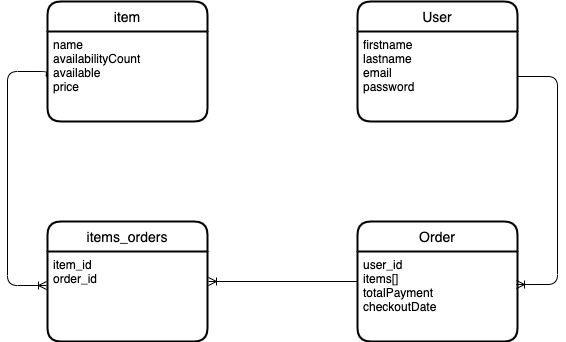

The diagram above was exported from draw.io. Its source (the exported page's mxGraphModel, read from the mxfile embedded in the PNG):
<mxGraphModel dx="1298" dy="724" grid="1" gridSize="10" guides="1" tooltips="1" connect="1" arrows="1" fold="1" page="1" pageScale="1" pageWidth="850" pageHeight="1100" math="0" shadow="0">
  <root>
    <mxCell id="0" />
    <mxCell id="1" parent="0" />
    <mxCell id="_GPqR1nMPE12By8jTx5L-1" value="item" style="swimlane;childLayout=stackLayout;horizontal=1;startSize=30;horizontalStack=0;rounded=1;fontSize=14;fontStyle=0;strokeWidth=2;resizeParent=0;resizeLast=1;shadow=0;dashed=0;align=center;" vertex="1" parent="1">
      <mxGeometry x="200" y="490" width="160" height="120" as="geometry" />
    </mxCell>
    <mxCell id="_GPqR1nMPE12By8jTx5L-2" value="name&#10;availabilityCount&#10;available&#10;price" style="align=left;strokeColor=none;fillColor=none;spacingLeft=4;fontSize=12;verticalAlign=top;resizable=0;rotatable=0;part=1;" vertex="1" parent="_GPqR1nMPE12By8jTx5L-1">
      <mxGeometry y="30" width="160" height="90" as="geometry" />
    </mxCell>
    <mxCell id="_GPqR1nMPE12By8jTx5L-3" value="Order" style="swimlane;childLayout=stackLayout;horizontal=1;startSize=30;horizontalStack=0;rounded=1;fontSize=14;fontStyle=0;strokeWidth=2;resizeParent=0;resizeLast=1;shadow=0;dashed=0;align=center;" vertex="1" parent="1">
      <mxGeometry x="510" y="710" width="160" height="120" as="geometry" />
    </mxCell>
    <mxCell id="_GPqR1nMPE12By8jTx5L-4" value="user_id&#10;items[]&#10;totalPayment&#10;checkoutDate" style="align=left;strokeColor=none;fillColor=none;spacingLeft=4;fontSize=12;verticalAlign=top;resizable=0;rotatable=0;part=1;" vertex="1" parent="_GPqR1nMPE12By8jTx5L-3">
      <mxGeometry y="30" width="160" height="90" as="geometry" />
    </mxCell>
    <mxCell id="_GPqR1nMPE12By8jTx5L-5" value="User" style="swimlane;childLayout=stackLayout;horizontal=1;startSize=30;horizontalStack=0;rounded=1;fontSize=14;fontStyle=0;strokeWidth=2;resizeParent=0;resizeLast=1;shadow=0;dashed=0;align=center;" vertex="1" parent="1">
      <mxGeometry x="510" y="490" width="160" height="120" as="geometry" />
    </mxCell>
    <mxCell id="_GPqR1nMPE12By8jTx5L-6" value="firstname&#10;lastname&#10;email&#10;password&#10;" style="align=left;strokeColor=none;fillColor=none;spacingLeft=4;fontSize=12;verticalAlign=top;resizable=0;rotatable=0;part=1;" vertex="1" parent="_GPqR1nMPE12By8jTx5L-5">
      <mxGeometry y="30" width="160" height="90" as="geometry" />
    </mxCell>
    <mxCell id="_GPqR1nMPE12By8jTx5L-8" value="" style="edgeStyle=orthogonalEdgeStyle;fontSize=12;html=1;endArrow=ERoneToMany;entryX=0.994;entryY=0.367;entryDx=0;entryDy=0;exitX=1;exitY=0.5;exitDx=0;exitDy=0;entryPerimeter=0;" edge="1" parent="1" source="_GPqR1nMPE12By8jTx5L-6" target="_GPqR1nMPE12By8jTx5L-4">
      <mxGeometry width="100" height="100" relative="1" as="geometry">
        <mxPoint x="660" y="650" as="sourcePoint" />
        <mxPoint x="650" y="670" as="targetPoint" />
        <Array as="points">
          <mxPoint x="710" y="565" />
          <mxPoint x="710" y="773" />
        </Array>
      </mxGeometry>
    </mxCell>
    <mxCell id="_GPqR1nMPE12By8jTx5L-11" value="items_orders" style="swimlane;childLayout=stackLayout;horizontal=1;startSize=30;horizontalStack=0;rounded=1;fontSize=14;fontStyle=0;strokeWidth=2;resizeParent=0;resizeLast=1;shadow=0;dashed=0;align=center;" vertex="1" parent="1">
      <mxGeometry x="200" y="710" width="160" height="120" as="geometry" />
    </mxCell>
    <mxCell id="_GPqR1nMPE12By8jTx5L-12" value="item_id&#10;order_id" style="align=left;strokeColor=none;fillColor=none;spacingLeft=4;fontSize=12;verticalAlign=top;resizable=0;rotatable=0;part=1;" vertex="1" parent="_GPqR1nMPE12By8jTx5L-11">
      <mxGeometry y="30" width="160" height="90" as="geometry" />
    </mxCell>
    <mxCell id="_GPqR1nMPE12By8jTx5L-13" value="" style="edgeStyle=orthogonalEdgeStyle;fontSize=12;html=1;endArrow=ERoneToMany;entryX=-0.006;entryY=0.378;entryDx=0;entryDy=0;entryPerimeter=0;exitX=0;exitY=0.5;exitDx=0;exitDy=0;" edge="1" parent="1" source="_GPqR1nMPE12By8jTx5L-2" target="_GPqR1nMPE12By8jTx5L-12">
      <mxGeometry width="100" height="100" relative="1" as="geometry">
        <mxPoint x="100" y="560" as="sourcePoint" />
        <mxPoint x="150" y="770" as="targetPoint" />
        <Array as="points">
          <mxPoint x="199" y="565" />
          <mxPoint x="199" y="560" />
          <mxPoint x="160" y="560" />
          <mxPoint x="160" y="774" />
        </Array>
      </mxGeometry>
    </mxCell>
    <mxCell id="_GPqR1nMPE12By8jTx5L-16" value="" style="edgeStyle=orthogonalEdgeStyle;fontSize=12;html=1;endArrow=ERoneToMany;exitX=0;exitY=0.5;exitDx=0;exitDy=0;" edge="1" parent="1" source="_GPqR1nMPE12By8jTx5L-3">
      <mxGeometry width="100" height="100" relative="1" as="geometry">
        <mxPoint x="475" y="780" as="sourcePoint" />
        <mxPoint x="361" y="770" as="targetPoint" />
        <Array as="points" />
      </mxGeometry>
    </mxCell>
  </root>
</mxGraphModel>